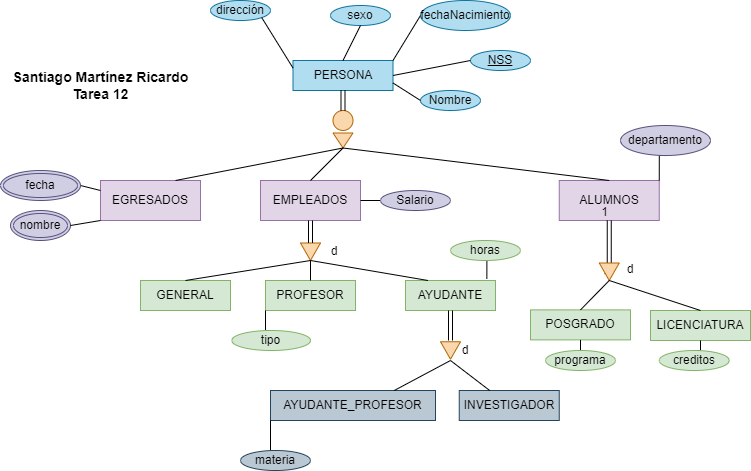

The diagram above was exported from draw.io. Its source (the exported page's mxGraphModel, read from the mxfile embedded in the PNG):
<mxGraphModel dx="1050" dy="581" grid="1" gridSize="10" guides="1" tooltips="1" connect="1" arrows="1" fold="1" page="1" pageScale="1" pageWidth="850" pageHeight="1100" math="0" shadow="0" extFonts="Permanent Marker^https://fonts.googleapis.com/css?family=Permanent+Marker">
  <root>
    <mxCell id="0" />
    <mxCell id="1" parent="0" />
    <mxCell id="V3LWfBOdISpnltHwVx67-1" value="PERSONA" style="rounded=0;whiteSpace=wrap;html=1;fillColor=#b1ddf0;strokeColor=#10739e;" vertex="1" parent="1">
      <mxGeometry x="382.5" y="70" width="100" height="30" as="geometry" />
    </mxCell>
    <mxCell id="V3LWfBOdISpnltHwVx67-3" value="" style="ellipse;whiteSpace=wrap;html=1;aspect=fixed;fillColor=#fad7ac;strokeColor=#b46504;" vertex="1" parent="1">
      <mxGeometry x="422.5" y="120" width="20" height="20" as="geometry" />
    </mxCell>
    <mxCell id="V3LWfBOdISpnltHwVx67-4" value="" style="triangle;whiteSpace=wrap;html=1;rotation=90;fillColor=#fad7ac;strokeColor=#b46504;" vertex="1" parent="1">
      <mxGeometry x="425" y="140" width="15" height="20" as="geometry" />
    </mxCell>
    <mxCell id="V3LWfBOdISpnltHwVx67-6" value="NSS" style="ellipse;whiteSpace=wrap;html=1;align=center;fontStyle=4;fillColor=#b1ddf0;strokeColor=#10739e;" vertex="1" parent="1">
      <mxGeometry x="560" y="60" width="60" height="20" as="geometry" />
    </mxCell>
    <mxCell id="V3LWfBOdISpnltHwVx67-7" value="dirección" style="ellipse;whiteSpace=wrap;html=1;align=center;fillColor=#b1ddf0;strokeColor=#10739e;" vertex="1" parent="1">
      <mxGeometry x="300" y="10" width="60" height="20" as="geometry" />
    </mxCell>
    <mxCell id="V3LWfBOdISpnltHwVx67-8" value="fechaNacimiento" style="ellipse;whiteSpace=wrap;html=1;align=center;fillColor=#b1ddf0;strokeColor=#10739e;" vertex="1" parent="1">
      <mxGeometry x="510" y="10" width="90" height="30" as="geometry" />
    </mxCell>
    <mxCell id="V3LWfBOdISpnltHwVx67-9" value="sexo" style="ellipse;whiteSpace=wrap;html=1;align=center;fillColor=#b1ddf0;strokeColor=#10739e;" vertex="1" parent="1">
      <mxGeometry x="420" y="15" width="60" height="20" as="geometry" />
    </mxCell>
    <mxCell id="V3LWfBOdISpnltHwVx67-10" value="Nombre" style="ellipse;whiteSpace=wrap;html=1;align=center;fillColor=#b1ddf0;strokeColor=#10739e;" vertex="1" parent="1">
      <mxGeometry x="510" y="100" width="60" height="20" as="geometry" />
    </mxCell>
    <mxCell id="V3LWfBOdISpnltHwVx67-11" value="EGRESADOS" style="whiteSpace=wrap;html=1;align=center;fillColor=#e1d5e7;strokeColor=#9673a6;" vertex="1" parent="1">
      <mxGeometry x="190" y="190" width="100" height="40" as="geometry" />
    </mxCell>
    <mxCell id="V3LWfBOdISpnltHwVx67-12" value="EMPLEADOS" style="whiteSpace=wrap;html=1;align=center;fillColor=#e1d5e7;strokeColor=#9673a6;" vertex="1" parent="1">
      <mxGeometry x="350" y="190" width="100" height="40" as="geometry" />
    </mxCell>
    <mxCell id="V3LWfBOdISpnltHwVx67-17" value="" style="endArrow=none;html=1;rounded=0;exitX=1;exitY=1;exitDx=0;exitDy=0;entryX=0;entryY=0.25;entryDx=0;entryDy=0;" edge="1" parent="1" source="V3LWfBOdISpnltHwVx67-7" target="V3LWfBOdISpnltHwVx67-1">
      <mxGeometry relative="1" as="geometry">
        <mxPoint x="340" y="300" as="sourcePoint" />
        <mxPoint x="500" y="300" as="targetPoint" />
      </mxGeometry>
    </mxCell>
    <mxCell id="V3LWfBOdISpnltHwVx67-19" value="" style="endArrow=none;html=1;rounded=0;exitX=0.5;exitY=0;exitDx=0;exitDy=0;entryX=0.5;entryY=1;entryDx=0;entryDy=0;" edge="1" parent="1" source="V3LWfBOdISpnltHwVx67-1" target="V3LWfBOdISpnltHwVx67-9">
      <mxGeometry relative="1" as="geometry">
        <mxPoint x="371" y="47" as="sourcePoint" />
        <mxPoint x="403" y="83" as="targetPoint" />
      </mxGeometry>
    </mxCell>
    <mxCell id="V3LWfBOdISpnltHwVx67-20" value="" style="endArrow=none;html=1;rounded=0;exitX=1;exitY=0.75;exitDx=0;exitDy=0;" edge="1" parent="1" source="V3LWfBOdISpnltHwVx67-1">
      <mxGeometry relative="1" as="geometry">
        <mxPoint x="381" y="57" as="sourcePoint" />
        <mxPoint x="510" y="110" as="targetPoint" />
      </mxGeometry>
    </mxCell>
    <mxCell id="V3LWfBOdISpnltHwVx67-21" value="" style="endArrow=none;html=1;rounded=0;exitX=1;exitY=0.5;exitDx=0;exitDy=0;entryX=0;entryY=0.5;entryDx=0;entryDy=0;" edge="1" parent="1" source="V3LWfBOdISpnltHwVx67-1" target="V3LWfBOdISpnltHwVx67-6">
      <mxGeometry relative="1" as="geometry">
        <mxPoint x="391" y="67" as="sourcePoint" />
        <mxPoint x="423" y="103" as="targetPoint" />
      </mxGeometry>
    </mxCell>
    <mxCell id="V3LWfBOdISpnltHwVx67-22" value="" style="endArrow=none;html=1;rounded=0;exitX=1;exitY=0;exitDx=0;exitDy=0;entryX=0;entryY=0.5;entryDx=0;entryDy=0;" edge="1" parent="1" source="V3LWfBOdISpnltHwVx67-1" target="V3LWfBOdISpnltHwVx67-8">
      <mxGeometry relative="1" as="geometry">
        <mxPoint x="401" y="77" as="sourcePoint" />
        <mxPoint x="433" y="113" as="targetPoint" />
      </mxGeometry>
    </mxCell>
    <mxCell id="V3LWfBOdISpnltHwVx67-24" style="edgeStyle=orthogonalEdgeStyle;rounded=0;orthogonalLoop=1;jettySize=auto;html=1;exitX=0;exitY=0.5;exitDx=0;exitDy=0;entryX=1;entryY=0.5;entryDx=0;entryDy=0;endArrow=none;endFill=0;" edge="1" parent="1" source="V3LWfBOdISpnltHwVx67-23" target="V3LWfBOdISpnltHwVx67-12">
      <mxGeometry relative="1" as="geometry" />
    </mxCell>
    <mxCell id="V3LWfBOdISpnltHwVx67-23" value="Salario" style="ellipse;whiteSpace=wrap;html=1;align=center;fillColor=#d0cee2;strokeColor=#56517e;" vertex="1" parent="1">
      <mxGeometry x="470" y="200" width="70" height="20" as="geometry" />
    </mxCell>
    <mxCell id="V3LWfBOdISpnltHwVx67-25" value="nombre" style="ellipse;shape=doubleEllipse;margin=3;whiteSpace=wrap;html=1;align=center;fillColor=#d0cee2;strokeColor=#56517e;" vertex="1" parent="1">
      <mxGeometry x="100" y="220" width="60" height="30" as="geometry" />
    </mxCell>
    <mxCell id="V3LWfBOdISpnltHwVx67-26" value="fecha" style="ellipse;shape=doubleEllipse;margin=3;whiteSpace=wrap;html=1;align=center;fillColor=#d0cee2;strokeColor=#56517e;" vertex="1" parent="1">
      <mxGeometry x="90" y="180" width="80" height="30" as="geometry" />
    </mxCell>
    <mxCell id="V3LWfBOdISpnltHwVx67-27" value="" style="endArrow=none;html=1;rounded=0;entryX=0;entryY=1;entryDx=0;entryDy=0;exitX=1;exitY=0.5;exitDx=0;exitDy=0;" edge="1" parent="1" source="V3LWfBOdISpnltHwVx67-25" target="V3LWfBOdISpnltHwVx67-11">
      <mxGeometry relative="1" as="geometry">
        <mxPoint x="340" y="300" as="sourcePoint" />
        <mxPoint x="500" y="300" as="targetPoint" />
      </mxGeometry>
    </mxCell>
    <mxCell id="V3LWfBOdISpnltHwVx67-28" value="" style="endArrow=none;html=1;rounded=0;entryX=0;entryY=0.25;entryDx=0;entryDy=0;exitX=1;exitY=0.5;exitDx=0;exitDy=0;" edge="1" parent="1" source="V3LWfBOdISpnltHwVx67-26" target="V3LWfBOdISpnltHwVx67-11">
      <mxGeometry relative="1" as="geometry">
        <mxPoint x="160" y="215" as="sourcePoint" />
        <mxPoint x="190" y="210" as="targetPoint" />
      </mxGeometry>
    </mxCell>
    <mxCell id="V3LWfBOdISpnltHwVx67-29" value="ALUMNOS" style="whiteSpace=wrap;html=1;align=center;fillColor=#e1d5e7;strokeColor=#9673a6;" vertex="1" parent="1">
      <mxGeometry x="648.75" y="190" width="100" height="40" as="geometry" />
    </mxCell>
    <mxCell id="V3LWfBOdISpnltHwVx67-78" style="edgeStyle=orthogonalEdgeStyle;rounded=0;orthogonalLoop=1;jettySize=auto;html=1;exitX=0.5;exitY=1;exitDx=0;exitDy=0;entryX=1;entryY=0;entryDx=0;entryDy=0;endArrow=none;endFill=0;" edge="1" parent="1" source="V3LWfBOdISpnltHwVx67-30" target="V3LWfBOdISpnltHwVx67-29">
      <mxGeometry relative="1" as="geometry">
        <Array as="points">
          <mxPoint x="749" y="165" />
        </Array>
      </mxGeometry>
    </mxCell>
    <mxCell id="V3LWfBOdISpnltHwVx67-30" value="departamento" style="ellipse;whiteSpace=wrap;html=1;align=center;fillColor=#d0cee2;strokeColor=#56517e;" vertex="1" parent="1">
      <mxGeometry x="710" y="135" width="90" height="30" as="geometry" />
    </mxCell>
    <mxCell id="V3LWfBOdISpnltHwVx67-31" value="" style="triangle;whiteSpace=wrap;html=1;rotation=90;fillColor=#fad7ac;strokeColor=#b46504;" vertex="1" parent="1">
      <mxGeometry x="391.25" y="251.25" width="17.5" height="20" as="geometry" />
    </mxCell>
    <mxCell id="V3LWfBOdISpnltHwVx67-34" value="" style="shape=link;html=1;rounded=0;entryX=0.5;entryY=1;entryDx=0;entryDy=0;exitX=0.5;exitY=0;exitDx=0;exitDy=0;" edge="1" parent="1" source="V3LWfBOdISpnltHwVx67-3" target="V3LWfBOdISpnltHwVx67-1">
      <mxGeometry relative="1" as="geometry">
        <mxPoint x="340" y="300" as="sourcePoint" />
        <mxPoint x="500" y="300" as="targetPoint" />
      </mxGeometry>
    </mxCell>
    <mxCell id="V3LWfBOdISpnltHwVx67-35" value="" style="resizable=0;html=1;whiteSpace=wrap;align=right;verticalAlign=bottom;" connectable="0" vertex="1" parent="V3LWfBOdISpnltHwVx67-34">
      <mxGeometry x="1" relative="1" as="geometry" />
    </mxCell>
    <mxCell id="V3LWfBOdISpnltHwVx67-36" value="" style="endArrow=none;html=1;rounded=0;entryX=1;entryY=0.5;entryDx=0;entryDy=0;exitX=0.75;exitY=0;exitDx=0;exitDy=0;" edge="1" parent="1" source="V3LWfBOdISpnltHwVx67-11" target="V3LWfBOdISpnltHwVx67-4">
      <mxGeometry relative="1" as="geometry">
        <mxPoint x="340" y="300" as="sourcePoint" />
        <mxPoint x="500" y="300" as="targetPoint" />
      </mxGeometry>
    </mxCell>
    <mxCell id="V3LWfBOdISpnltHwVx67-38" value="" style="endArrow=none;html=1;rounded=0;entryX=1;entryY=0.5;entryDx=0;entryDy=0;exitX=0.5;exitY=0;exitDx=0;exitDy=0;" edge="1" parent="1" source="V3LWfBOdISpnltHwVx67-29" target="V3LWfBOdISpnltHwVx67-4">
      <mxGeometry relative="1" as="geometry">
        <mxPoint x="340" y="300" as="sourcePoint" />
        <mxPoint x="500" y="300" as="targetPoint" />
      </mxGeometry>
    </mxCell>
    <mxCell id="V3LWfBOdISpnltHwVx67-41" value="" style="shape=link;html=1;rounded=0;entryX=0.5;entryY=1;entryDx=0;entryDy=0;exitX=0;exitY=0.5;exitDx=0;exitDy=0;" edge="1" parent="1" source="V3LWfBOdISpnltHwVx67-31" target="V3LWfBOdISpnltHwVx67-12">
      <mxGeometry relative="1" as="geometry">
        <mxPoint x="340" y="300" as="sourcePoint" />
        <mxPoint x="500" y="300" as="targetPoint" />
      </mxGeometry>
    </mxCell>
    <mxCell id="V3LWfBOdISpnltHwVx67-42" value="" style="resizable=0;html=1;whiteSpace=wrap;align=right;verticalAlign=bottom;" connectable="0" vertex="1" parent="V3LWfBOdISpnltHwVx67-41">
      <mxGeometry x="1" relative="1" as="geometry" />
    </mxCell>
    <mxCell id="V3LWfBOdISpnltHwVx67-46" value="GENERAL" style="whiteSpace=wrap;html=1;align=center;fillColor=#d5e8d4;strokeColor=#82b366;" vertex="1" parent="1">
      <mxGeometry x="230" y="290" width="90" height="30" as="geometry" />
    </mxCell>
    <mxCell id="V3LWfBOdISpnltHwVx67-48" value="PROFESOR" style="whiteSpace=wrap;html=1;align=center;fillColor=#d5e8d4;strokeColor=#82b366;" vertex="1" parent="1">
      <mxGeometry x="355" y="290" width="90" height="30" as="geometry" />
    </mxCell>
    <mxCell id="V3LWfBOdISpnltHwVx67-49" value="AYUDANTE" style="whiteSpace=wrap;html=1;align=center;fillColor=#d5e8d4;strokeColor=#82b366;" vertex="1" parent="1">
      <mxGeometry x="495" y="290" width="90" height="30" as="geometry" />
    </mxCell>
    <mxCell id="V3LWfBOdISpnltHwVx67-52" value="d" style="text;html=1;strokeColor=none;fillColor=none;align=center;verticalAlign=middle;whiteSpace=wrap;rounded=0;" vertex="1" parent="1">
      <mxGeometry x="408.75" y="250" width="30" height="21.25" as="geometry" />
    </mxCell>
    <mxCell id="V3LWfBOdISpnltHwVx67-53" value="" style="endArrow=none;html=1;rounded=0;exitX=0.5;exitY=0;exitDx=0;exitDy=0;entryX=1;entryY=0.5;entryDx=0;entryDy=0;" edge="1" parent="1" source="V3LWfBOdISpnltHwVx67-46" target="V3LWfBOdISpnltHwVx67-31">
      <mxGeometry relative="1" as="geometry">
        <mxPoint x="340" y="300" as="sourcePoint" />
        <mxPoint x="400" y="270" as="targetPoint" />
      </mxGeometry>
    </mxCell>
    <mxCell id="V3LWfBOdISpnltHwVx67-54" value="" style="endArrow=none;html=1;rounded=0;entryX=0.25;entryY=0;entryDx=0;entryDy=0;exitX=1;exitY=0.5;exitDx=0;exitDy=0;" edge="1" parent="1" source="V3LWfBOdISpnltHwVx67-31" target="V3LWfBOdISpnltHwVx67-49">
      <mxGeometry relative="1" as="geometry">
        <mxPoint x="340" y="300" as="sourcePoint" />
        <mxPoint x="500" y="300" as="targetPoint" />
      </mxGeometry>
    </mxCell>
    <mxCell id="V3LWfBOdISpnltHwVx67-55" value="" style="endArrow=none;html=1;rounded=0;entryX=0.5;entryY=0;entryDx=0;entryDy=0;" edge="1" parent="1" target="V3LWfBOdISpnltHwVx67-48">
      <mxGeometry relative="1" as="geometry">
        <mxPoint x="400" y="270" as="sourcePoint" />
        <mxPoint x="500" y="300" as="targetPoint" />
      </mxGeometry>
    </mxCell>
    <mxCell id="V3LWfBOdISpnltHwVx67-58" style="edgeStyle=orthogonalEdgeStyle;rounded=0;orthogonalLoop=1;jettySize=auto;html=1;exitX=0.5;exitY=0;exitDx=0;exitDy=0;entryX=0;entryY=1;entryDx=0;entryDy=0;endArrow=none;endFill=0;" edge="1" parent="1" source="V3LWfBOdISpnltHwVx67-57" target="V3LWfBOdISpnltHwVx67-48">
      <mxGeometry relative="1" as="geometry" />
    </mxCell>
    <mxCell id="V3LWfBOdISpnltHwVx67-57" value="tipo" style="ellipse;whiteSpace=wrap;html=1;align=center;fillColor=#d5e8d4;strokeColor=#82b366;" vertex="1" parent="1">
      <mxGeometry x="321.25" y="340" width="78.75" height="20" as="geometry" />
    </mxCell>
    <mxCell id="V3LWfBOdISpnltHwVx67-61" style="edgeStyle=orthogonalEdgeStyle;rounded=0;orthogonalLoop=1;jettySize=auto;html=1;exitX=0.5;exitY=1;exitDx=0;exitDy=0;entryX=0.904;entryY=-0.06;entryDx=0;entryDy=0;entryPerimeter=0;endArrow=none;endFill=0;" edge="1" parent="1" source="V3LWfBOdISpnltHwVx67-59" target="V3LWfBOdISpnltHwVx67-49">
      <mxGeometry relative="1" as="geometry" />
    </mxCell>
    <mxCell id="V3LWfBOdISpnltHwVx67-59" value="horas" style="ellipse;whiteSpace=wrap;html=1;align=center;fillColor=#d5e8d4;strokeColor=#82b366;" vertex="1" parent="1">
      <mxGeometry x="540" y="250" width="70" height="20" as="geometry" />
    </mxCell>
    <mxCell id="V3LWfBOdISpnltHwVx67-64" value="" style="shape=link;html=1;rounded=0;entryX=0.5;entryY=1;entryDx=0;entryDy=0;" edge="1" parent="1" target="V3LWfBOdISpnltHwVx67-49">
      <mxGeometry relative="1" as="geometry">
        <mxPoint x="540" y="350" as="sourcePoint" />
        <mxPoint x="500" y="310" as="targetPoint" />
      </mxGeometry>
    </mxCell>
    <mxCell id="V3LWfBOdISpnltHwVx67-65" value="" style="resizable=0;html=1;whiteSpace=wrap;align=right;verticalAlign=bottom;" connectable="0" vertex="1" parent="V3LWfBOdISpnltHwVx67-64">
      <mxGeometry x="1" relative="1" as="geometry" />
    </mxCell>
    <mxCell id="V3LWfBOdISpnltHwVx67-66" value="" style="triangle;whiteSpace=wrap;html=1;rotation=90;fillColor=#fad7ac;strokeColor=#b46504;" vertex="1" parent="1">
      <mxGeometry x="531.25" y="350" width="17.5" height="20" as="geometry" />
    </mxCell>
    <mxCell id="V3LWfBOdISpnltHwVx67-67" value="INVESTIGADOR" style="whiteSpace=wrap;html=1;align=center;fillColor=#bac8d3;strokeColor=#23445d;" vertex="1" parent="1">
      <mxGeometry x="548.75" y="400" width="100" height="30" as="geometry" />
    </mxCell>
    <mxCell id="V3LWfBOdISpnltHwVx67-69" value="AYUDANTE_PROFESOR" style="whiteSpace=wrap;html=1;align=center;fillColor=#bac8d3;strokeColor=#23445d;" vertex="1" parent="1">
      <mxGeometry x="360" y="400" width="165" height="30" as="geometry" />
    </mxCell>
    <mxCell id="V3LWfBOdISpnltHwVx67-70" value="" style="endArrow=none;html=1;rounded=0;exitX=0.75;exitY=0;exitDx=0;exitDy=0;" edge="1" parent="1" source="V3LWfBOdISpnltHwVx67-69">
      <mxGeometry relative="1" as="geometry">
        <mxPoint x="340" y="310" as="sourcePoint" />
        <mxPoint x="540" y="370" as="targetPoint" />
      </mxGeometry>
    </mxCell>
    <mxCell id="V3LWfBOdISpnltHwVx67-71" value="" style="endArrow=none;html=1;rounded=0;" edge="1" parent="1" source="V3LWfBOdISpnltHwVx67-67">
      <mxGeometry relative="1" as="geometry">
        <mxPoint x="494" y="410" as="sourcePoint" />
        <mxPoint x="540" y="370" as="targetPoint" />
      </mxGeometry>
    </mxCell>
    <mxCell id="V3LWfBOdISpnltHwVx67-73" style="edgeStyle=orthogonalEdgeStyle;rounded=0;orthogonalLoop=1;jettySize=auto;html=1;exitX=0.5;exitY=0;exitDx=0;exitDy=0;entryX=0;entryY=1;entryDx=0;entryDy=0;endArrow=none;endFill=0;" edge="1" parent="1" source="V3LWfBOdISpnltHwVx67-72" target="V3LWfBOdISpnltHwVx67-69">
      <mxGeometry relative="1" as="geometry" />
    </mxCell>
    <mxCell id="V3LWfBOdISpnltHwVx67-72" value="materia" style="ellipse;whiteSpace=wrap;html=1;align=center;fillColor=#bac8d3;strokeColor=#23445d;" vertex="1" parent="1">
      <mxGeometry x="330" y="460" width="70" height="20" as="geometry" />
    </mxCell>
    <mxCell id="V3LWfBOdISpnltHwVx67-74" value="d" style="text;html=1;strokeColor=none;fillColor=none;align=center;verticalAlign=middle;whiteSpace=wrap;rounded=0;" vertex="1" parent="1">
      <mxGeometry x="540" y="349.38" width="30" height="21.25" as="geometry" />
    </mxCell>
    <mxCell id="V3LWfBOdISpnltHwVx67-79" value="" style="shape=link;html=1;rounded=0;entryX=0.5;entryY=1;entryDx=0;entryDy=0;startArrow=none;" edge="1" parent="1" source="V3LWfBOdISpnltHwVx67-81" target="V3LWfBOdISpnltHwVx67-29">
      <mxGeometry relative="1" as="geometry">
        <mxPoint x="699" y="280" as="sourcePoint" />
        <mxPoint x="500" y="310" as="targetPoint" />
      </mxGeometry>
    </mxCell>
    <mxCell id="V3LWfBOdISpnltHwVx67-80" value="1" style="resizable=0;html=1;whiteSpace=wrap;align=right;verticalAlign=bottom;" connectable="0" vertex="1" parent="V3LWfBOdISpnltHwVx67-79">
      <mxGeometry x="1" relative="1" as="geometry" />
    </mxCell>
    <mxCell id="V3LWfBOdISpnltHwVx67-82" value="" style="shape=link;html=1;rounded=0;entryX=0.5;entryY=1;entryDx=0;entryDy=0;endArrow=none;" edge="1" parent="1" target="V3LWfBOdISpnltHwVx67-81">
      <mxGeometry relative="1" as="geometry">
        <mxPoint x="699" y="280" as="sourcePoint" />
        <mxPoint x="699" y="230" as="targetPoint" />
      </mxGeometry>
    </mxCell>
    <mxCell id="V3LWfBOdISpnltHwVx67-81" value="" style="triangle;whiteSpace=wrap;html=1;rotation=90;fillColor=#fad7ac;strokeColor=#b46504;" vertex="1" parent="1">
      <mxGeometry x="690" y="271.25" width="17.5" height="20" as="geometry" />
    </mxCell>
    <mxCell id="V3LWfBOdISpnltHwVx67-84" value="d" style="text;html=1;strokeColor=none;fillColor=none;align=center;verticalAlign=middle;whiteSpace=wrap;rounded=0;" vertex="1" parent="1">
      <mxGeometry x="705" y="268.75" width="30" height="21.25" as="geometry" />
    </mxCell>
    <mxCell id="V3LWfBOdISpnltHwVx67-85" value="POSGRADO" style="whiteSpace=wrap;html=1;align=center;fillColor=#d5e8d4;strokeColor=#82b366;" vertex="1" parent="1">
      <mxGeometry x="620" y="319.38" width="100" height="30" as="geometry" />
    </mxCell>
    <mxCell id="V3LWfBOdISpnltHwVx67-86" value="LICENCIATURA" style="whiteSpace=wrap;html=1;align=center;fillColor=#d5e8d4;strokeColor=#82b366;" vertex="1" parent="1">
      <mxGeometry x="740" y="320" width="100" height="30" as="geometry" />
    </mxCell>
    <mxCell id="V3LWfBOdISpnltHwVx67-89" value="" style="endArrow=none;html=1;rounded=0;entryX=1;entryY=0.5;entryDx=0;entryDy=0;exitX=0.5;exitY=0;exitDx=0;exitDy=0;" edge="1" parent="1" source="V3LWfBOdISpnltHwVx67-85" target="V3LWfBOdISpnltHwVx67-81">
      <mxGeometry relative="1" as="geometry">
        <mxPoint x="340" y="310" as="sourcePoint" />
        <mxPoint x="500" y="310" as="targetPoint" />
      </mxGeometry>
    </mxCell>
    <mxCell id="V3LWfBOdISpnltHwVx67-92" style="edgeStyle=orthogonalEdgeStyle;rounded=0;orthogonalLoop=1;jettySize=auto;html=1;exitX=0.5;exitY=0;exitDx=0;exitDy=0;entryX=0.5;entryY=1;entryDx=0;entryDy=0;endArrow=none;endFill=0;" edge="1" parent="1" source="V3LWfBOdISpnltHwVx67-90" target="V3LWfBOdISpnltHwVx67-85">
      <mxGeometry relative="1" as="geometry" />
    </mxCell>
    <mxCell id="V3LWfBOdISpnltHwVx67-90" value="programa" style="ellipse;whiteSpace=wrap;html=1;align=center;fillColor=#d5e8d4;strokeColor=#82b366;" vertex="1" parent="1">
      <mxGeometry x="635" y="360" width="70" height="20" as="geometry" />
    </mxCell>
    <mxCell id="V3LWfBOdISpnltHwVx67-93" style="edgeStyle=orthogonalEdgeStyle;rounded=0;orthogonalLoop=1;jettySize=auto;html=1;exitX=0.5;exitY=0;exitDx=0;exitDy=0;entryX=0.5;entryY=1;entryDx=0;entryDy=0;endArrow=none;endFill=0;" edge="1" parent="1" source="V3LWfBOdISpnltHwVx67-91" target="V3LWfBOdISpnltHwVx67-86">
      <mxGeometry relative="1" as="geometry" />
    </mxCell>
    <mxCell id="V3LWfBOdISpnltHwVx67-91" value="creditos" style="ellipse;whiteSpace=wrap;html=1;align=center;fillColor=#d5e8d4;strokeColor=#82b366;" vertex="1" parent="1">
      <mxGeometry x="748.75" y="360" width="70" height="20" as="geometry" />
    </mxCell>
    <mxCell id="V3LWfBOdISpnltHwVx67-94" value="" style="endArrow=none;html=1;rounded=0;entryX=1;entryY=0.5;entryDx=0;entryDy=0;exitX=0.5;exitY=0;exitDx=0;exitDy=0;" edge="1" parent="1" source="V3LWfBOdISpnltHwVx67-86" target="V3LWfBOdISpnltHwVx67-81">
      <mxGeometry relative="1" as="geometry">
        <mxPoint x="340" y="230" as="sourcePoint" />
        <mxPoint x="500" y="230" as="targetPoint" />
      </mxGeometry>
    </mxCell>
    <mxCell id="V3LWfBOdISpnltHwVx67-96" value="&lt;b&gt;&lt;font style=&quot;font-size: 14px;&quot;&gt;Santiago Martínez Ricardo&lt;br&gt;Tarea 12&lt;br&gt;&lt;/font&gt;&lt;/b&gt;" style="text;html=1;align=center;verticalAlign=middle;resizable=0;points=[];autosize=1;strokeColor=none;fillColor=none;" vertex="1" parent="1">
      <mxGeometry x="90" y="70" width="200" height="50" as="geometry" />
    </mxCell>
    <mxCell id="V3LWfBOdISpnltHwVx67-98" value="" style="endArrow=none;html=1;rounded=0;exitX=0.5;exitY=0;exitDx=0;exitDy=0;entryX=1;entryY=0.5;entryDx=0;entryDy=0;" edge="1" parent="1" source="V3LWfBOdISpnltHwVx67-12" target="V3LWfBOdISpnltHwVx67-4">
      <mxGeometry relative="1" as="geometry">
        <mxPoint x="340" y="220" as="sourcePoint" />
        <mxPoint x="430" y="160" as="targetPoint" />
      </mxGeometry>
    </mxCell>
  </root>
</mxGraphModel>